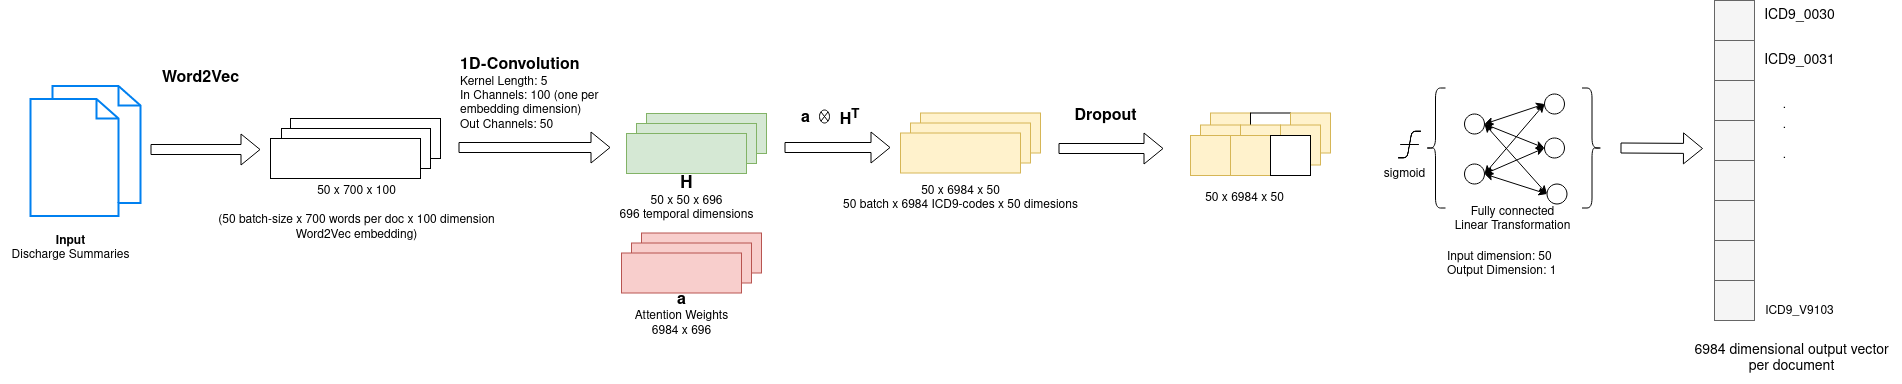

The diagram above was exported from draw.io. Its source (the exported page's mxGraphModel, read from the mxfile embedded in the PNG):
<mxGraphModel dx="1422" dy="757" grid="1" gridSize="10" guides="1" tooltips="1" connect="1" arrows="1" fold="1" page="1" pageScale="1" pageWidth="850" pageHeight="1100" math="0" shadow="0">
  <root>
    <mxCell id="0" />
    <mxCell id="1" parent="0" />
    <mxCell id="KCnUD5nyTAsvNzVBk2pi-5" value="" style="html=1;verticalLabelPosition=bottom;align=center;labelBackgroundColor=#ffffff;verticalAlign=top;strokeWidth=2;strokeColor=#0080F0;shadow=0;dashed=0;shape=mxgraph.ios7.icons.documents;" parent="1" vertex="1">
      <mxGeometry x="180" y="172.5" width="110" height="130" as="geometry" />
    </mxCell>
    <mxCell id="KCnUD5nyTAsvNzVBk2pi-6" value="&lt;div&gt;&lt;b&gt;Input&lt;/b&gt;&lt;br&gt;&lt;/div&gt;&lt;div&gt;Discharge Summaries&lt;/div&gt;" style="text;html=1;align=center;verticalAlign=middle;resizable=0;points=[];autosize=1;strokeColor=none;fillColor=none;" parent="1" vertex="1">
      <mxGeometry x="150" y="315" width="140" height="40" as="geometry" />
    </mxCell>
    <mxCell id="KCnUD5nyTAsvNzVBk2pi-7" value="" style="shape=flexArrow;endArrow=classic;html=1;rounded=0;" parent="1" edge="1">
      <mxGeometry width="50" height="50" relative="1" as="geometry">
        <mxPoint x="300" y="236" as="sourcePoint" />
        <mxPoint x="410" y="236" as="targetPoint" />
      </mxGeometry>
    </mxCell>
    <mxCell id="KCnUD5nyTAsvNzVBk2pi-46" value="&lt;div&gt;50 x 700 x 100&lt;/div&gt;&lt;div&gt;&lt;div&gt;&amp;nbsp;&lt;br&gt;&lt;/div&gt;&lt;div&gt;(50 batch-size x 700 words per doc x 100 dimension &lt;br&gt;&lt;/div&gt;&lt;div&gt;Word2Vec embedding)&lt;/div&gt;&lt;/div&gt;" style="text;html=1;align=center;verticalAlign=middle;resizable=0;points=[];autosize=1;strokeColor=none;fillColor=none;" parent="1" vertex="1">
      <mxGeometry x="355.5" y="265" width="300" height="70" as="geometry" />
    </mxCell>
    <mxCell id="KCnUD5nyTAsvNzVBk2pi-62" value="" style="rounded=0;whiteSpace=wrap;html=1;fillStyle=auto;fillColor=#d5e8d4;strokeColor=#82b366;" parent="1" vertex="1">
      <mxGeometry x="796" y="200" width="120" height="40" as="geometry" />
    </mxCell>
    <mxCell id="KCnUD5nyTAsvNzVBk2pi-63" value="" style="rounded=0;whiteSpace=wrap;html=1;fillStyle=auto;fillColor=#d5e8d4;strokeColor=#82b366;" parent="1" vertex="1">
      <mxGeometry x="786" y="210" width="120" height="40" as="geometry" />
    </mxCell>
    <mxCell id="KCnUD5nyTAsvNzVBk2pi-64" value="" style="rounded=0;whiteSpace=wrap;html=1;fillStyle=auto;fillColor=#d5e8d4;strokeColor=#82b366;" parent="1" vertex="1">
      <mxGeometry x="776" y="220" width="120" height="40" as="geometry" />
    </mxCell>
    <mxCell id="KCnUD5nyTAsvNzVBk2pi-70" value="&lt;div align=&quot;left&quot;&gt;&lt;b&gt;&lt;font style=&quot;font-size: 16px;&quot;&gt;1D-Convolution&lt;/font&gt;&lt;/b&gt;&lt;/div&gt;&lt;div align=&quot;left&quot;&gt;Kernel Length: 5&lt;br&gt;&lt;/div&gt;&lt;div align=&quot;left&quot;&gt;In Channels: 100 (one per &lt;br&gt;&lt;/div&gt;&lt;div align=&quot;left&quot;&gt;embedding dimension)&lt;br&gt;&lt;/div&gt;&lt;div align=&quot;left&quot;&gt;Out Channels: 50&lt;br&gt;&lt;/div&gt;&lt;div align=&quot;left&quot;&gt;&lt;br&gt;&lt;/div&gt;&lt;div align=&quot;left&quot;&gt;&lt;br&gt;&lt;/div&gt;" style="text;html=1;align=left;verticalAlign=middle;resizable=0;points=[];autosize=1;strokeColor=none;fillColor=none;" parent="1" vertex="1">
      <mxGeometry x="608" y="135" width="160" height="120" as="geometry" />
    </mxCell>
    <mxCell id="KCnUD5nyTAsvNzVBk2pi-72" value="&lt;div style=&quot;font-size: 17px;&quot;&gt;&lt;font style=&quot;font-size: 17px;&quot;&gt;&lt;b&gt;H &lt;/b&gt;&lt;br&gt;&lt;/font&gt;&lt;/div&gt;&lt;div&gt;50 x 50 x 696&lt;/div&gt;&lt;div&gt;696 temporal dimensions&lt;br&gt;&lt;/div&gt;" style="text;html=1;align=center;verticalAlign=middle;resizable=0;points=[];autosize=1;strokeColor=none;fillColor=none;" parent="1" vertex="1">
      <mxGeometry x="756" y="255" width="160" height="60" as="geometry" />
    </mxCell>
    <mxCell id="KCnUD5nyTAsvNzVBk2pi-128" value="&lt;b&gt;&lt;font style=&quot;font-size: 16px;&quot;&gt;Word2Vec&lt;/font&gt;&lt;/b&gt;" style="text;html=1;align=center;verticalAlign=middle;resizable=0;points=[];autosize=1;strokeColor=none;fillColor=none;" parent="1" vertex="1">
      <mxGeometry x="300" y="150" width="100" height="30" as="geometry" />
    </mxCell>
    <mxCell id="KCnUD5nyTAsvNzVBk2pi-181" value="" style="ellipse;whiteSpace=wrap;html=1;aspect=fixed;fillColor=none;" parent="1" vertex="1">
      <mxGeometry x="1614" y="200.5" width="20" height="20" as="geometry" />
    </mxCell>
    <mxCell id="KCnUD5nyTAsvNzVBk2pi-182" value="" style="ellipse;whiteSpace=wrap;html=1;aspect=fixed;fillColor=none;" parent="1" vertex="1">
      <mxGeometry x="1614" y="250.5" width="20" height="20" as="geometry" />
    </mxCell>
    <mxCell id="KCnUD5nyTAsvNzVBk2pi-183" value="" style="ellipse;whiteSpace=wrap;html=1;aspect=fixed;fillColor=none;" parent="1" vertex="1">
      <mxGeometry x="1696.5" y="270.5" width="20" height="20" as="geometry" />
    </mxCell>
    <mxCell id="KCnUD5nyTAsvNzVBk2pi-184" value="" style="ellipse;whiteSpace=wrap;html=1;aspect=fixed;fillColor=none;" parent="1" vertex="1">
      <mxGeometry x="1694" y="224.5" width="20" height="20" as="geometry" />
    </mxCell>
    <mxCell id="KCnUD5nyTAsvNzVBk2pi-185" value="" style="ellipse;whiteSpace=wrap;html=1;aspect=fixed;fillColor=none;" parent="1" vertex="1">
      <mxGeometry x="1694" y="180.5" width="20" height="20" as="geometry" />
    </mxCell>
    <mxCell id="KCnUD5nyTAsvNzVBk2pi-186" value="" style="endArrow=classic;startArrow=classic;html=1;rounded=0;exitX=1;exitY=0.5;exitDx=0;exitDy=0;entryX=0;entryY=0.5;entryDx=0;entryDy=0;" parent="1" source="KCnUD5nyTAsvNzVBk2pi-181" target="KCnUD5nyTAsvNzVBk2pi-185" edge="1">
      <mxGeometry width="50" height="50" relative="1" as="geometry">
        <mxPoint x="1554" y="380.5" as="sourcePoint" />
        <mxPoint x="1604" y="330.5" as="targetPoint" />
      </mxGeometry>
    </mxCell>
    <mxCell id="KCnUD5nyTAsvNzVBk2pi-187" value="" style="endArrow=classic;startArrow=classic;html=1;rounded=0;exitX=1;exitY=0.5;exitDx=0;exitDy=0;entryX=0;entryY=0.5;entryDx=0;entryDy=0;" parent="1" source="KCnUD5nyTAsvNzVBk2pi-181" target="KCnUD5nyTAsvNzVBk2pi-184" edge="1">
      <mxGeometry width="50" height="50" relative="1" as="geometry">
        <mxPoint x="1644" y="220.5" as="sourcePoint" />
        <mxPoint x="1704" y="200.5" as="targetPoint" />
      </mxGeometry>
    </mxCell>
    <mxCell id="KCnUD5nyTAsvNzVBk2pi-188" value="" style="endArrow=classic;startArrow=classic;html=1;rounded=0;entryX=0;entryY=0.5;entryDx=0;entryDy=0;" parent="1" target="KCnUD5nyTAsvNzVBk2pi-183" edge="1">
      <mxGeometry width="50" height="50" relative="1" as="geometry">
        <mxPoint x="1634" y="210.5" as="sourcePoint" />
        <mxPoint x="1714" y="210.5" as="targetPoint" />
      </mxGeometry>
    </mxCell>
    <mxCell id="KCnUD5nyTAsvNzVBk2pi-189" value="" style="endArrow=classic;startArrow=classic;html=1;rounded=0;exitX=1;exitY=0.5;exitDx=0;exitDy=0;entryX=0;entryY=0.5;entryDx=0;entryDy=0;" parent="1" source="KCnUD5nyTAsvNzVBk2pi-182" target="KCnUD5nyTAsvNzVBk2pi-185" edge="1">
      <mxGeometry width="50" height="50" relative="1" as="geometry">
        <mxPoint x="1664" y="240.5" as="sourcePoint" />
        <mxPoint x="1724" y="220.5" as="targetPoint" />
      </mxGeometry>
    </mxCell>
    <mxCell id="KCnUD5nyTAsvNzVBk2pi-190" value="" style="endArrow=classic;startArrow=classic;html=1;rounded=0;exitX=1;exitY=0.5;exitDx=0;exitDy=0;entryX=0;entryY=0.5;entryDx=0;entryDy=0;" parent="1" source="KCnUD5nyTAsvNzVBk2pi-182" target="KCnUD5nyTAsvNzVBk2pi-184" edge="1">
      <mxGeometry width="50" height="50" relative="1" as="geometry">
        <mxPoint x="1674" y="250.5" as="sourcePoint" />
        <mxPoint x="1734" y="230.5" as="targetPoint" />
      </mxGeometry>
    </mxCell>
    <mxCell id="KCnUD5nyTAsvNzVBk2pi-191" value="" style="endArrow=classic;startArrow=classic;html=1;rounded=0;exitX=1;exitY=0.5;exitDx=0;exitDy=0;entryX=0;entryY=0.5;entryDx=0;entryDy=0;" parent="1" source="KCnUD5nyTAsvNzVBk2pi-182" target="KCnUD5nyTAsvNzVBk2pi-183" edge="1">
      <mxGeometry width="50" height="50" relative="1" as="geometry">
        <mxPoint x="1684" y="260.5" as="sourcePoint" />
        <mxPoint x="1744" y="240.5" as="targetPoint" />
      </mxGeometry>
    </mxCell>
    <mxCell id="KCnUD5nyTAsvNzVBk2pi-192" value="" style="shape=image;html=1;verticalAlign=top;verticalLabelPosition=bottom;labelBackgroundColor=#ffffff;imageAspect=0;aspect=fixed;image=https://cdn0.iconfinder.com/data/icons/phosphor-thin-vol-3/256/function-thin-128.png;fillColor=none;" parent="1" vertex="1">
      <mxGeometry x="1540" y="211.5" width="39" height="39" as="geometry" />
    </mxCell>
    <mxCell id="KCnUD5nyTAsvNzVBk2pi-193" value="" style="shape=curlyBracket;whiteSpace=wrap;html=1;rounded=1;labelPosition=left;verticalLabelPosition=middle;align=right;verticalAlign=middle;fillColor=none;" parent="1" vertex="1">
      <mxGeometry x="1575" y="174.5" width="20" height="120" as="geometry" />
    </mxCell>
    <mxCell id="KCnUD5nyTAsvNzVBk2pi-194" value="" style="shape=curlyBracket;whiteSpace=wrap;html=1;rounded=1;flipH=1;labelPosition=right;verticalLabelPosition=middle;align=left;verticalAlign=middle;fillColor=none;" parent="1" vertex="1">
      <mxGeometry x="1731.5" y="174.5" width="20" height="120" as="geometry" />
    </mxCell>
    <mxCell id="KCnUD5nyTAsvNzVBk2pi-195" value="sigmoid" style="text;html=1;align=center;verticalAlign=middle;resizable=0;points=[];autosize=1;strokeColor=none;fillColor=none;" parent="1" vertex="1">
      <mxGeometry x="1524" y="245.5" width="60" height="30" as="geometry" />
    </mxCell>
    <mxCell id="KCnUD5nyTAsvNzVBk2pi-196" value="&lt;div&gt;Fully connected &lt;br&gt;&lt;/div&gt;&lt;div&gt;Linear Transformation&lt;/div&gt;" style="text;html=1;align=center;verticalAlign=middle;resizable=0;points=[];autosize=1;strokeColor=none;fillColor=none;" parent="1" vertex="1">
      <mxGeometry x="1591.5" y="285.5" width="140" height="40" as="geometry" />
    </mxCell>
    <mxCell id="KCnUD5nyTAsvNzVBk2pi-197" value="&lt;div align=&quot;left&quot;&gt;Input dimension: 50&lt;br&gt;&lt;/div&gt;&lt;div align=&quot;left&quot;&gt;Output Dimension: 1&lt;/div&gt;" style="text;html=1;align=left;verticalAlign=middle;resizable=0;points=[];autosize=1;strokeColor=none;fillColor=none;" parent="1" vertex="1">
      <mxGeometry x="1595" y="330.5" width="130" height="40" as="geometry" />
    </mxCell>
    <mxCell id="KCnUD5nyTAsvNzVBk2pi-200" value="" style="rounded=0;whiteSpace=wrap;html=1;fillStyle=auto;fillColor=#f5f5f5;strokeColor=#666666;fontColor=#333333;" parent="1" vertex="1">
      <mxGeometry x="1864" y="127" width="40" height="40" as="geometry" />
    </mxCell>
    <mxCell id="KCnUD5nyTAsvNzVBk2pi-201" value="" style="rounded=0;whiteSpace=wrap;html=1;fillStyle=auto;fillColor=#f5f5f5;fontColor=#333333;strokeColor=#666666;" parent="1" vertex="1">
      <mxGeometry x="1864" y="167" width="40" height="40" as="geometry" />
    </mxCell>
    <mxCell id="KCnUD5nyTAsvNzVBk2pi-202" value="" style="rounded=0;whiteSpace=wrap;html=1;fillStyle=auto;fillColor=#f5f5f5;strokeColor=#666666;fontColor=#333333;" parent="1" vertex="1">
      <mxGeometry x="1864" y="207" width="40" height="40" as="geometry" />
    </mxCell>
    <mxCell id="KCnUD5nyTAsvNzVBk2pi-203" value="" style="whiteSpace=wrap;html=1;aspect=fixed;fillStyle=auto;fillColor=#f5f5f5;strokeColor=#666666;fontColor=#333333;" parent="1" vertex="1">
      <mxGeometry x="1864" y="87" width="40" height="40" as="geometry" />
    </mxCell>
    <mxCell id="KCnUD5nyTAsvNzVBk2pi-204" value="" style="rounded=0;whiteSpace=wrap;html=1;fillStyle=auto;fillColor=#f5f5f5;strokeColor=#666666;fontColor=#333333;" parent="1" vertex="1">
      <mxGeometry x="1864" y="287" width="40" height="40" as="geometry" />
    </mxCell>
    <mxCell id="KCnUD5nyTAsvNzVBk2pi-205" value="" style="rounded=0;whiteSpace=wrap;html=1;fillStyle=auto;fillColor=#f5f5f5;fontColor=#333333;strokeColor=#666666;" parent="1" vertex="1">
      <mxGeometry x="1864" y="327" width="40" height="40" as="geometry" />
    </mxCell>
    <mxCell id="KCnUD5nyTAsvNzVBk2pi-206" value="" style="rounded=0;whiteSpace=wrap;html=1;fillStyle=auto;fillColor=#f5f5f5;strokeColor=#666666;fontColor=#333333;" parent="1" vertex="1">
      <mxGeometry x="1864" y="367" width="40" height="40" as="geometry" />
    </mxCell>
    <mxCell id="KCnUD5nyTAsvNzVBk2pi-207" value="" style="whiteSpace=wrap;html=1;aspect=fixed;fillStyle=auto;fillColor=#f5f5f5;strokeColor=#666666;fontColor=#333333;" parent="1" vertex="1">
      <mxGeometry x="1864" y="247" width="40" height="40" as="geometry" />
    </mxCell>
    <mxCell id="KCnUD5nyTAsvNzVBk2pi-208" value="&lt;div&gt;6984 dimensional output vector&lt;/div&gt;&lt;div&gt;per document&lt;br&gt;&lt;/div&gt;" style="text;html=1;align=center;verticalAlign=middle;resizable=0;points=[];autosize=1;strokeColor=none;fillColor=none;fontSize=14;" parent="1" vertex="1">
      <mxGeometry x="1831" y="420" width="220" height="50" as="geometry" />
    </mxCell>
    <mxCell id="KCnUD5nyTAsvNzVBk2pi-209" value="" style="shape=flexArrow;endArrow=classic;html=1;rounded=0;exitX=1;exitY=0;exitDx=0;exitDy=0;" parent="1" edge="1">
      <mxGeometry width="50" height="50" relative="1" as="geometry">
        <mxPoint x="1770" y="234.5" as="sourcePoint" />
        <mxPoint x="1852.5" y="235" as="targetPoint" />
      </mxGeometry>
    </mxCell>
    <mxCell id="KCnUD5nyTAsvNzVBk2pi-210" value="ICD9_0030" style="text;html=1;align=center;verticalAlign=middle;resizable=0;points=[];autosize=1;strokeColor=none;fillColor=none;fontSize=14;" parent="1" vertex="1">
      <mxGeometry x="1904" y="87" width="90" height="30" as="geometry" />
    </mxCell>
    <mxCell id="KCnUD5nyTAsvNzVBk2pi-211" value="ICD9_0031" style="text;html=1;align=center;verticalAlign=middle;resizable=0;points=[];autosize=1;strokeColor=none;fillColor=none;fontSize=14;" parent="1" vertex="1">
      <mxGeometry x="1904" y="132" width="90" height="30" as="geometry" />
    </mxCell>
    <mxCell id="KCnUD5nyTAsvNzVBk2pi-212" value="&lt;font style=&quot;font-size: 12px;&quot;&gt;ICD9_V9103&lt;/font&gt;" style="text;html=1;align=center;verticalAlign=middle;resizable=0;points=[];autosize=1;strokeColor=none;fillColor=none;fontSize=14;" parent="1" vertex="1">
      <mxGeometry x="1904" y="382" width="90" height="30" as="geometry" />
    </mxCell>
    <mxCell id="KCnUD5nyTAsvNzVBk2pi-213" value="." style="text;html=1;align=center;verticalAlign=middle;resizable=0;points=[];autosize=1;strokeColor=none;fillColor=none;fontSize=12;" parent="1" vertex="1">
      <mxGeometry x="1919" y="177" width="30" height="30" as="geometry" />
    </mxCell>
    <mxCell id="KCnUD5nyTAsvNzVBk2pi-214" value="." style="text;html=1;align=center;verticalAlign=middle;resizable=0;points=[];autosize=1;strokeColor=none;fillColor=none;fontSize=12;" parent="1" vertex="1">
      <mxGeometry x="1919" y="197" width="30" height="30" as="geometry" />
    </mxCell>
    <mxCell id="KCnUD5nyTAsvNzVBk2pi-215" value="." style="text;html=1;align=center;verticalAlign=middle;resizable=0;points=[];autosize=1;strokeColor=none;fillColor=none;fontSize=12;" parent="1" vertex="1">
      <mxGeometry x="1919" y="227" width="30" height="30" as="geometry" />
    </mxCell>
    <mxCell id="kGKUCQw5Rn70rFkvsSuj-1" value="" style="rounded=0;whiteSpace=wrap;html=1;fillStyle=auto;fillColor=default;gradientColor=none;" parent="1" vertex="1">
      <mxGeometry x="440" y="205" width="150" height="40" as="geometry" />
    </mxCell>
    <mxCell id="kGKUCQw5Rn70rFkvsSuj-2" value="" style="rounded=0;whiteSpace=wrap;html=1;fillStyle=auto;fillColor=default;gradientColor=none;" parent="1" vertex="1">
      <mxGeometry x="431" y="215" width="149" height="40" as="geometry" />
    </mxCell>
    <mxCell id="kGKUCQw5Rn70rFkvsSuj-3" value="" style="rounded=0;whiteSpace=wrap;html=1;fillStyle=auto;fillColor=default;gradientColor=none;" parent="1" vertex="1">
      <mxGeometry x="420" y="225" width="150" height="40" as="geometry" />
    </mxCell>
    <mxCell id="kGKUCQw5Rn70rFkvsSuj-62" value="" style="shape=flexArrow;endArrow=classic;html=1;rounded=0;" parent="1" edge="1">
      <mxGeometry width="50" height="50" relative="1" as="geometry">
        <mxPoint x="608" y="234" as="sourcePoint" />
        <mxPoint x="760" y="234" as="targetPoint" />
      </mxGeometry>
    </mxCell>
    <mxCell id="kGKUCQw5Rn70rFkvsSuj-63" value="" style="shape=flexArrow;endArrow=classic;html=1;rounded=0;" parent="1" edge="1">
      <mxGeometry width="50" height="50" relative="1" as="geometry">
        <mxPoint x="934" y="234" as="sourcePoint" />
        <mxPoint x="1040" y="234" as="targetPoint" />
      </mxGeometry>
    </mxCell>
    <mxCell id="kGKUCQw5Rn70rFkvsSuj-64" value="&lt;font style=&quot;font-size: 16px;&quot;&gt;&lt;b&gt;a&lt;/b&gt;&lt;/font&gt;" style="text;html=1;align=left;verticalAlign=middle;resizable=0;points=[];autosize=1;strokeColor=none;fillColor=none;" parent="1" vertex="1">
      <mxGeometry x="949" y="189.5" width="30" height="30" as="geometry" />
    </mxCell>
    <mxCell id="kGKUCQw5Rn70rFkvsSuj-65" value="" style="rounded=0;whiteSpace=wrap;html=1;fillStyle=auto;fillColor=#fff2cc;strokeColor=#d6b656;" parent="1" vertex="1">
      <mxGeometry x="1070" y="199.5" width="120" height="40" as="geometry" />
    </mxCell>
    <mxCell id="kGKUCQw5Rn70rFkvsSuj-66" value="" style="rounded=0;whiteSpace=wrap;html=1;fillStyle=auto;fillColor=#fff2cc;strokeColor=#d6b656;" parent="1" vertex="1">
      <mxGeometry x="1060" y="209.5" width="120" height="40" as="geometry" />
    </mxCell>
    <mxCell id="kGKUCQw5Rn70rFkvsSuj-67" value="" style="rounded=0;whiteSpace=wrap;html=1;fillStyle=auto;fillColor=#fff2cc;strokeColor=#d6b656;" parent="1" vertex="1">
      <mxGeometry x="1050" y="219.5" width="120" height="40" as="geometry" />
    </mxCell>
    <mxCell id="kGKUCQw5Rn70rFkvsSuj-68" value="&lt;div&gt;50 x 6984 x 50&lt;/div&gt;&lt;div&gt;50 batch x 6984 ICD9-codes x 50 dimesions&lt;br&gt;&lt;/div&gt;" style="text;html=1;align=center;verticalAlign=middle;resizable=0;points=[];autosize=1;strokeColor=none;fillColor=none;" parent="1" vertex="1">
      <mxGeometry x="980" y="265" width="260" height="40" as="geometry" />
    </mxCell>
    <mxCell id="kGKUCQw5Rn70rFkvsSuj-69" value="" style="shape=flexArrow;endArrow=classic;html=1;rounded=0;" parent="1" edge="1">
      <mxGeometry width="50" height="50" relative="1" as="geometry">
        <mxPoint x="1208" y="235" as="sourcePoint" />
        <mxPoint x="1313" y="235" as="targetPoint" />
      </mxGeometry>
    </mxCell>
    <mxCell id="kGKUCQw5Rn70rFkvsSuj-74" value="" style="rounded=0;whiteSpace=wrap;html=1;fillStyle=auto;fillColor=#f8cecc;strokeColor=#b85450;" parent="1" vertex="1">
      <mxGeometry x="791" y="319.5" width="120" height="40" as="geometry" />
    </mxCell>
    <mxCell id="kGKUCQw5Rn70rFkvsSuj-75" value="" style="rounded=0;whiteSpace=wrap;html=1;fillStyle=auto;fillColor=#f8cecc;strokeColor=#b85450;" parent="1" vertex="1">
      <mxGeometry x="781" y="329.5" width="120" height="40" as="geometry" />
    </mxCell>
    <mxCell id="kGKUCQw5Rn70rFkvsSuj-76" value="" style="rounded=0;whiteSpace=wrap;html=1;fillStyle=auto;fillColor=#f8cecc;strokeColor=#b85450;" parent="1" vertex="1">
      <mxGeometry x="771" y="339.5" width="120" height="40" as="geometry" />
    </mxCell>
    <mxCell id="kGKUCQw5Rn70rFkvsSuj-77" value="&lt;div style=&quot;font-size: 16px;&quot;&gt;&lt;b&gt;a&lt;/b&gt;&lt;br&gt;&lt;/div&gt;&lt;div&gt;Attention Weights&lt;br&gt;&lt;/div&gt;&lt;div&gt;6984 x 696&lt;/div&gt;" style="text;html=1;align=center;verticalAlign=middle;resizable=0;points=[];autosize=1;strokeColor=none;fillColor=none;" parent="1" vertex="1">
      <mxGeometry x="771" y="370.5" width="120" height="60" as="geometry" />
    </mxCell>
    <mxCell id="kGKUCQw5Rn70rFkvsSuj-78" value="" style="shape=sumEllipse;perimeter=ellipsePerimeter;whiteSpace=wrap;html=1;backgroundOutline=1;strokeColor=#000000;fontSize=16;fillColor=#FFFFFF;" parent="1" vertex="1">
      <mxGeometry x="969" y="196.5" width="10" height="13" as="geometry" />
    </mxCell>
    <mxCell id="kGKUCQw5Rn70rFkvsSuj-80" value="&lt;b&gt;H&lt;sup&gt;T&lt;/sup&gt;&lt;/b&gt;" style="text;html=1;align=center;verticalAlign=middle;resizable=0;points=[];autosize=1;strokeColor=none;fillColor=none;fontSize=16;" parent="1" vertex="1">
      <mxGeometry x="979" y="184.5" width="40" height="40" as="geometry" />
    </mxCell>
    <mxCell id="1lMecnsXCa_F0JyVqasg-1" value="&lt;font size=&quot;1&quot;&gt;&lt;b style=&quot;font-size: 16px;&quot;&gt;Dropout&lt;/b&gt;&lt;/font&gt;" style="text;html=1;align=center;verticalAlign=middle;resizable=0;points=[];autosize=1;strokeColor=none;fillColor=none;" vertex="1" parent="1">
      <mxGeometry x="1210" y="188" width="90" height="30" as="geometry" />
    </mxCell>
    <mxCell id="1lMecnsXCa_F0JyVqasg-5" value="&lt;div&gt;50 x 6984 x 50&lt;/div&gt;" style="text;html=1;align=center;verticalAlign=middle;resizable=0;points=[];autosize=1;strokeColor=none;fillColor=none;" vertex="1" parent="1">
      <mxGeometry x="1344" y="270" width="100" height="30" as="geometry" />
    </mxCell>
    <mxCell id="1lMecnsXCa_F0JyVqasg-12" value="" style="whiteSpace=wrap;html=1;aspect=fixed;fontSize=16;fillColor=#fff2cc;strokeColor=#d6b656;" vertex="1" parent="1">
      <mxGeometry x="1360" y="199.5" width="40" height="40" as="geometry" />
    </mxCell>
    <mxCell id="1lMecnsXCa_F0JyVqasg-13" value="" style="whiteSpace=wrap;html=1;aspect=fixed;fontSize=16;" vertex="1" parent="1">
      <mxGeometry x="1400" y="199.5" width="40" height="40" as="geometry" />
    </mxCell>
    <mxCell id="1lMecnsXCa_F0JyVqasg-14" value="" style="whiteSpace=wrap;html=1;aspect=fixed;fontSize=16;fillColor=#fff2cc;strokeColor=#d6b656;" vertex="1" parent="1">
      <mxGeometry x="1440" y="199.5" width="40" height="40" as="geometry" />
    </mxCell>
    <mxCell id="1lMecnsXCa_F0JyVqasg-18" value="" style="whiteSpace=wrap;html=1;aspect=fixed;fontSize=16;fillColor=#fff2cc;strokeColor=#d6b656;" vertex="1" parent="1">
      <mxGeometry x="1350" y="211.5" width="40" height="40" as="geometry" />
    </mxCell>
    <mxCell id="1lMecnsXCa_F0JyVqasg-19" value="" style="whiteSpace=wrap;html=1;aspect=fixed;fontSize=16;fillColor=#fff2cc;strokeColor=#d6b656;" vertex="1" parent="1">
      <mxGeometry x="1390" y="211.5" width="40" height="40" as="geometry" />
    </mxCell>
    <mxCell id="1lMecnsXCa_F0JyVqasg-20" value="" style="whiteSpace=wrap;html=1;aspect=fixed;fontSize=16;fillColor=#fff2cc;strokeColor=#d6b656;" vertex="1" parent="1">
      <mxGeometry x="1430" y="211.5" width="40" height="40" as="geometry" />
    </mxCell>
    <mxCell id="1lMecnsXCa_F0JyVqasg-21" value="" style="whiteSpace=wrap;html=1;aspect=fixed;fontSize=16;fillColor=#fff2cc;strokeColor=#d6b656;" vertex="1" parent="1">
      <mxGeometry x="1340" y="222" width="40" height="40" as="geometry" />
    </mxCell>
    <mxCell id="1lMecnsXCa_F0JyVqasg-22" value="" style="whiteSpace=wrap;html=1;aspect=fixed;fontSize=16;fillColor=#fff2cc;strokeColor=#d6b656;" vertex="1" parent="1">
      <mxGeometry x="1380" y="222" width="40" height="40" as="geometry" />
    </mxCell>
    <mxCell id="1lMecnsXCa_F0JyVqasg-23" value="" style="whiteSpace=wrap;html=1;aspect=fixed;fontSize=16;direction=south;" vertex="1" parent="1">
      <mxGeometry x="1420" y="222" width="40" height="40" as="geometry" />
    </mxCell>
  </root>
</mxGraphModel>